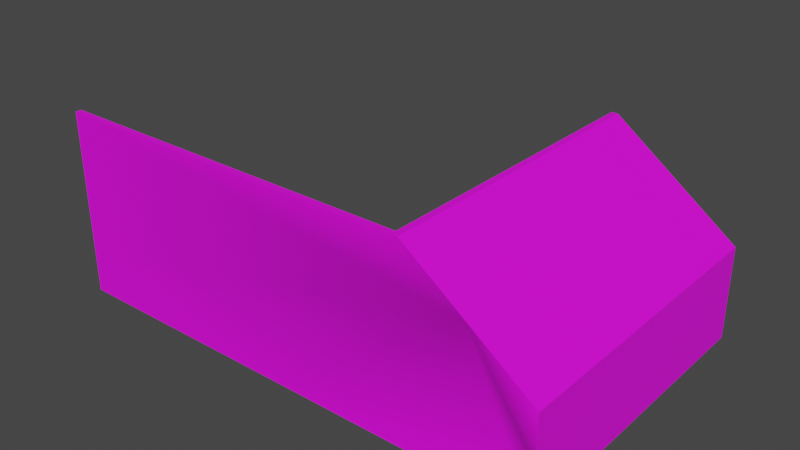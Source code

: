 # Source: Room_Walls.blend  (saved by Blender 2.93.20; exported with 4.5.12 LTS)
import bpy
from mathutils import Matrix  # noqa: F401  (used for matrix-valued properties, if any)

bpy.ops.wm.read_factory_settings(use_empty=True)
scene = bpy.context.scene
scene.name = 'Scene'

# ---- collections
col_collection = bpy.data.collections.new('Collection'); scene.collection.children.link(col_collection)

# ---- images (referenced by path relative to the original .blend; pixels are not part of the script)
import os
ASSET_DIR = os.environ.get("B2B_ASSET_DIR", "")  # directory of the original .blend (textures are referenced by path, not embedded)
HERE = os.path.dirname(os.path.abspath(__file__))  # packed textures are extracted next to this script under _unpacked/

def load_image(name, relpath, width, height, colorspace="sRGB"):
    """Load a texture the original file referenced (path relative to the .blend, or extracted next to this script)."""
    p = next((c for c in (os.path.join(HERE, relpath), os.path.join(ASSET_DIR, relpath)) if relpath and os.path.exists(c)), "")
    if p:
        img = bpy.data.images.load(p, check_existing=True)
        img.name = name
    else:  # same state as the original file: an image datablock whose file is absent (Cycles renders it pink)
        img = bpy.data.images.new(name, width, height)
        img.source = "FILE"
        img.filepath = "//" + (relpath or name)
    img.colorspace_settings.name = colorspace
    return img
img_diffusecolor_texture = load_image('DiffuseColor_Texture', 'GridBox_Default.png', 1024, 1024, 'sRGB')
img_diffusecolor_texture_001 = load_image('DiffuseColor_Texture.001', 'GridBox_Default.png', 1024, 1024, 'Non-Color')

# ---- materials (node trees are filled in below, after node groups)
mat_greybox_mat = bpy.data.materials.new('Greybox_mat')
mat_greybox_mat.surface_render_method = 'BLENDED'
mat_greybox_mat.blend_method = 'BLEND'
mat_greybox_mat.use_transparent_shadow = False
mat_greybox_mat.diffuse_color = (1.0, 1.0, 1.0, 1.0)
mat_greybox_mat.roughness = 0.5528

# ---- material node trees
mat_greybox_mat.use_nodes = True; mat_greybox_mat.node_tree.nodes.clear()
_N = mat_greybox_mat.node_tree.nodes; _L = mat_greybox_mat.node_tree.links
n0 = _N.new('ShaderNodeBsdfPrincipled'); n0.name = 'Principled BSDF'; n0.location = (10, 300)
n0.distribution = 'GGX'
n0.subsurface_method = 'BURLEY'
n0.inputs[2].default_value = 0.5528
n0.inputs[3].default_value = 1.45
n0.inputs[27].default_value = (0.0, 0.0, 0.0, 1.0)
n0.inputs[28].default_value = 1.0
n1 = _N.new('ShaderNodeOutputMaterial'); n1.name = 'Material Output'; n1.location = (300, 300)
n2 = _N.new('ShaderNodeNormalMap'); n2.name = 'Normal Map'; n2.location = (-300, -300)
n2.label = 'Normal/Map'
n3 = _N.new('ShaderNodeTexImage'); n3.name = 'Image Texture'; n3.location = (-300, 600)
n3.image = img_diffusecolor_texture
n4 = _N.new('ShaderNodeTexImage'); n4.name = 'Image Texture.001'; n4.location = (-300, 0)
n4.image = img_diffusecolor_texture_001
_L.new(n0.outputs[0], n1.inputs[0])
_L.new(n2.outputs[0], n0.inputs[5])
_L.new(n3.outputs[0], n0.inputs[0])
_L.new(n4.outputs[1], n0.inputs[4])
n1.is_active_output = True

# ---- world
world_world = bpy.data.worlds.new('World'); scene.world = world_world
world_world.use_nodes = True; world_world.node_tree.nodes.clear()
_N = world_world.node_tree.nodes; _L = world_world.node_tree.links
n0 = _N.new('ShaderNodeOutputWorld'); n0.name = 'World Output'; n0.location = (300, 300)
n1 = _N.new('ShaderNodeBackground'); n1.name = 'Background'; n1.location = (10, 300)
n1.inputs[0].default_value = (0.05088, 0.05088, 0.05088, 1.0)
_L.new(n1.outputs[0], n0.inputs[0])
n0.is_active_output = True
world_world.color = (0.05088, 0.05088, 0.05088)
world_world.use_sun_shadow = False
world_world.sun_shadow_jitter_overblur = 0.0

# ---- meshes
me_scene = bpy.data.meshes.new('Scene')
me_scene.from_pydata([(400.0, 5.0, 250.0), (-400.0, 5.0, 250.0), (-400.0, 5.0, 240.5), (400.0, 5.0, -239.8), (-400.0, 299.8, 240.5), (-390.5, 299.8, 250.0), (-400.0, 299.8, 250.0), (390.0, 5.0, -239.8), (400.2, 152.4, 250.0), (400.0, 152.4, -239.8), (-400.0, 152.4, 250.0), (400.0, 152.4, 250.0), (-400.0, 152.4, 240.5), (390.0, 5.0, 240.5), (190.0, 299.8, 240.5), (190.1, 299.8, 240.5), (190.1, 299.8, 250.0), (190.0, 299.8, -239.8), (200.0, 299.8, -239.8), (200.1, 299.8, 240.5), (200.2, 299.8, 250.0), (390.0, 152.4, 240.5), (390.0, 152.4, -239.8), (-400.0, 226.1, 240.5), (290.0, 226.1, 240.5), (-400.0, 78.7, 240.5), (-5.022, 5.0, 240.5), (-105.0, 299.8, 240.5), (390.0, 78.7, 240.5), (-400.0, 189.3, 240.5), (340.0, 189.3, 240.5), (-400.0, 115.6, 240.5), (192.5, 5.0, 240.5), (42.54, 299.8, 240.5), (390.0, 115.6, 240.5), (-400.0, 263.0, 240.5), (240.0, 263.0, 240.5), (-400.0, 41.85, 240.5), (-202.5, 5.0, 240.5), (-252.5, 299.8, 240.5), (390.0, 41.85, 240.5), (-400.0, 78.7, 250.0), (-100.2, 299.8, 250.0), (-400.0, 226.1, 250.0), (195.2, 299.8, 250.0), (-395.2, 299.8, 250.0), (300.1, 226.1, 250.0), (400.0, 78.7, 250.0), (0.0, 5.0, 250.0), (-400.0, 170.8, 240.5), (365.0, 170.8, 240.5), (-400.0, 134.0, 240.5), (291.2, 5.0, 240.5), (116.3, 299.8, 240.5), (390.0, 134.0, 240.5), (-400.0, 244.5, 240.5), (265.0, 244.5, 240.5), (-400.0, 60.28, 240.5), (-103.8, 5.0, 240.5), (-178.7, 299.8, 240.5), (390.0, 60.28, 240.5), (-400.0, 207.7, 240.5), (315.0, 207.7, 240.5), (-400.0, 97.13, 240.5), (93.72, 5.0, 240.5), (-31.22, 299.8, 240.5), (390.0, 97.13, 240.5), (-400.0, 281.4, 240.5), (215.0, 281.4, 240.5), (-400.0, 23.43, 240.5), (-301.3, 5.0, 240.5), (-326.2, 299.8, 240.5), (390.0, 23.43, 240.5), (-400.0, 161.6, 240.5), (377.5, 161.6, 240.5), (-400.0, 143.2, 240.5), (340.6, 5.0, 240.5), (153.2, 299.8, 240.5), (390.0, 143.2, 240.5), (-400.0, 235.3, 240.5), (277.5, 235.3, 240.5), (-400.0, 69.49, 240.5), (-54.39, 5.0, 240.5), (-141.9, 299.8, 240.5), (390.0, 69.49, 240.5), (-400.0, 198.5, 240.5), (327.5, 198.5, 240.5), (-400.0, 106.3, 240.5), (143.1, 5.0, 240.5), (5.659, 299.8, 240.5), (390.0, 106.3, 240.5), (-400.0, 272.2, 240.5), (227.5, 272.2, 240.5), (-400.0, 32.64, 240.5), (-251.9, 5.0, 240.5), (-289.4, 299.8, 240.5), (390.0, 32.64, 240.5), (-400.0, 180.0, 240.5), (352.5, 180.0, 240.5), (-400.0, 124.8, 240.5), (241.8, 5.0, 240.5), (79.42, 299.8, 240.5), (390.0, 124.8, 240.5), (-400.0, 253.8, 240.5), (252.5, 253.8, 240.5), (-400.0, 51.07, 240.5), (-153.1, 5.0, 240.5), (-215.6, 299.8, 240.5), (390.0, 51.07, 240.5), (-400.0, 216.9, 240.5), (302.5, 216.9, 240.5), (-400.0, 87.92, 240.5), (44.35, 5.0, 240.5), (-68.1, 299.8, 240.5), (390.0, 87.92, 240.5), (-400.0, 290.6, 240.5), (202.5, 290.6, 240.5), (-400.0, 14.21, 240.5), (-350.6, 5.0, 240.5), (-363.1, 299.8, 240.5), (390.0, 14.21, 240.5), (400.1, 152.4, 5.116), (200.1, 299.8, 245.3), (300.0, 226.1, -239.8), (200.1, 299.8, 0.3594), (300.2, 226.1, 250.0)], [], [(14, 16, 15), (16, 14, 116, 68, 92, 36, 104, 56, 80, 24, 110, 62, 86, 30, 98, 50, 74, 21), (16, 21, 15), (15, 21, 74, 50, 98, 30, 86, 62, 110, 24, 80, 56, 104, 36, 92, 68, 116, 14), (22, 7, 13, 120, 72, 96, 40, 108, 60, 84, 28, 114, 66, 90, 34, 102, 54, 78, 21), (8, 125, 20, 46, 11), (9, 121, 8, 0, 3), (20, 122, 19, 124, 18, 17, 14, 16, 44), (9, 3, 7, 22), (11, 46, 20, 44, 16, 42, 5, 45, 6, 43, 10, 41, 1, 48, 0, 47), (11, 47, 0, 8), (4, 115, 67, 91, 35, 103, 55, 79, 23, 109, 61, 85, 29, 97, 49, 73, 12, 75, 51, 99, 31, 87, 63, 111, 25, 81, 57, 105, 37, 93, 69, 117, 2, 1, 41, 10, 43, 6), (18, 123, 9, 22, 17), (4, 6, 45, 5, 42, 16, 14, 77, 53, 101, 33, 89, 65, 113, 27, 83, 59, 107, 39, 95, 71, 119), (14, 17, 22, 21, 74, 50, 98, 30, 86, 62, 110, 24, 80, 56, 104, 36, 92, 68, 116), (14, 116, 68, 92, 36, 104, 56, 80, 24, 110, 62, 86, 30, 98, 50, 74, 21, 78, 54, 102, 34, 90, 66, 114, 28, 84, 60, 108, 40, 96, 72, 120, 13, 76, 52, 100, 32, 88, 64, 112, 26, 82, 58, 106, 38, 94, 70, 118, 2, 117, 69, 93, 37, 105, 57, 81, 25, 111, 63, 87, 31, 99, 51, 75, 12, 73, 49, 97, 29, 85, 61, 109, 23, 79, 55, 103, 35, 91, 67, 115, 4, 119, 71, 95, 39, 107, 59, 83, 27, 113, 65, 89, 33, 101, 53, 77), (19, 122, 20, 125, 8, 121, 9, 123, 18, 124)])
me_scene.polygons.foreach_set('use_smooth', [True] * 17)
_k = set([(0, 8), (1, 41), (2, 117), (2, 118), (3, 9), (4, 6), (4, 115), (4, 119), (5, 42), (5, 45), (6, 43), (6, 45), (7, 13), (7, 22), (8, 11), (8, 121), (8, 125), (9, 121), (9, 123), (10, 41), (10, 43), (12, 73), (12, 75), (13, 76), (13, 120), (14, 15), (14, 16), (14, 17), (14, 77), (14, 116), (15, 16), (16, 21), (16, 42), (16, 44), (17, 18), (17, 22), (18, 123), (18, 124), (19, 122), (19, 124), (20, 44), (20, 122), (20, 125), (21, 22), (21, 74), (21, 78), (23, 79), (23, 109), (24, 80), (24, 110), (25, 81), (25, 111), (26, 82), (26, 112), (27, 83), (27, 113), (28, 84), (28, 114), (29, 85), (29, 97), (30, 86), (30, 98), (31, 87), (31, 99), (32, 88), (32, 100), (33, 89), (33, 101), (34, 90), (34, 102), (35, 91), (35, 103), (36, 92), (36, 104), (37, 93), (37, 105), (38, 94), (38, 106), (39, 95), (39, 107), (40, 96), (40, 108), (49, 73), (49, 97), (50, 74), (50, 98), (51, 75), (51, 99), (52, 76), (52, 100), (53, 77), (53, 101), (54, 78), (54, 102), (55, 79), (55, 103), (56, 80), (56, 104), (57, 81), (57, 105), (58, 82), (58, 106), (59, 83), (59, 107), (60, 84), (60, 108), (61, 85), (61, 109), (62, 86), (62, 110), (63, 87), (63, 111), (64, 88), (64, 112), (65, 89), (65, 113), (66, 90), (66, 114), (67, 91), (67, 115), (68, 92), (68, 116), (69, 93), (69, 117), (70, 94), (70, 118), (71, 95), (71, 119), (72, 96), (72, 120)])
me_scene.attributes.new('sharp_edge', 'BOOLEAN', 'EDGE').data.foreach_set('value', [ (min(e.vertices), max(e.vertices)) in _k for e in me_scene.edges])
_uv = me_scene.uv_layers.new(name='UVSet0')
_uv.uv.foreach_set('vector', [-1.9, 2.405, -1.901, 2.5, -1.901, 2.405, -0.2491, 2.5, -0.2497, 2.405, -0.09443, 2.405, 0.0608, 2.405, 0.216, 2.405, 0.3713, 2.405, 0.5265, 2.405, 0.6817, 2.405, 0.837, 2.405, 0.9922, 2.405, 1.147, 2.405, 1.303, 2.405, 1.458, 2.405, 1.613, 2.405, 1.768, 2.405, 1.924, 2.405, 2.079, 2.405, 2.234, 2.405, -1.905, 3.019, -3.903, 1.545, -1.905, 3.019, -1.905, 3.019, -3.903, 1.545, -3.779, 1.637, -3.654, 1.729, -3.529, 1.821, -3.404, 1.913, -3.279, 2.005, -3.154, 2.097, -3.029, 2.189, -2.904, 2.282, -2.779, 2.374, -2.654, 2.466, -2.529, 2.558, -2.404, 2.65, -2.279, 2.742, -2.154, 2.834, -2.029, 2.927, -1.904, 3.019, -2.398, 1.523, -2.398, 0.04868, 2.404, 0.04868, 2.404, 0.1408, 2.404, 0.2329, 2.404, 0.3251, 2.404, 0.4172, 2.404, 0.5093, 2.404, 0.6015, 2.404, 0.6936, 2.404, 0.7857, 2.404, 0.8779, 2.404, 0.97, 2.404, 1.062, 2.404, 1.154, 2.404, 1.246, 2.404, 1.339, 2.404, 1.431, 2.404, 1.523, 4.002, 1.524, 3.002, 2.261, 2.002, 2.998, 3.001, 2.261, 4.0, 1.524, 2.397, -0.4415, -0.05243, -0.4415, -2.501, -0.4415, -2.406, -1.757, 2.397, -1.758, -2.002, 2.5, -2.001, 2.453, -2.001, 2.405, -2.001, 0.003594, -2.0, -2.398, -1.9, -2.398, -1.9, 2.405, -1.901, 2.5, -1.952, 2.5, -4.0, 1.524, -4.0, 0.05, -3.9, 0.05, -3.9, 1.524, 4.0, 1.524, 3.001, 2.261, 2.002, 2.998, 1.952, 2.998, 1.901, 2.998, -1.002, 2.998, -3.905, 2.998, -3.952, 2.998, -4.0, 2.998, -4.0, 2.261, -4.0, 1.524, -3.952, 0.7871, -3.905, 0.05009, 0.04771, 0.05005, 4.0, 0.05, 4.0, 0.7871, 4.294, 1.646, 4.287, 0.9073, 4.281, 0.1687, 4.295, 1.646, 2.405, 2.998, 2.405, 2.906, 2.405, 2.814, 2.405, 2.722, 2.405, 2.63, 2.405, 2.538, 2.405, 2.445, 2.405, 2.353, 2.405, 2.261, 2.405, 2.169, 2.405, 2.077, 2.405, 1.985, 2.405, 1.893, 2.405, 1.8, 2.405, 1.708, 2.405, 1.616, 2.405, 1.524, 2.405, 1.432, 2.405, 1.34, 2.405, 1.248, 2.405, 1.156, 2.405, 1.063, 2.405, 0.9713, 2.405, 0.8792, 2.405, 0.787, 2.405, 0.6949, 2.405, 0.6028, 2.405, 0.5107, 2.405, 0.4185, 2.405, 0.3264, 2.405, 0.2343, 2.405, 0.1421, 2.405, 0.05, 2.5, 0.05, 2.5, 0.787, 2.5, 1.524, 2.5, 2.261, 2.5, 2.998, -2.0, 2.998, -3.0, 2.261, -4.0, 1.524, -3.9, 1.524, -1.9, 2.998, 4.0, 2.405, 4.0, 2.5, 3.952, 2.5, 3.905, 2.5, 1.002, 2.5, -1.901, 2.5, -1.9, 2.405, -1.532, 2.405, -1.163, 2.405, -0.7942, 2.405, -0.4254, 2.405, -0.05659, 2.405, 0.3122, 2.405, 0.681, 2.405, 1.05, 2.405, 1.419, 2.405, 1.787, 2.405, 2.156, 2.405, 2.525, 2.405, 2.894, 2.405, 3.262, 2.405, 3.631, 2.405, -0.2497, 2.405, -0.2502, -2.398, 2.234, -2.398, 2.234, 2.405, 2.079, 2.405, 1.924, 2.405, 1.768, 2.405, 1.613, 2.405, 1.458, 2.405, 1.303, 2.405, 1.147, 2.405, 0.9922, 2.405, 0.837, 2.405, 0.6817, 2.405, 0.5265, 2.405, 0.3713, 2.405, 0.216, 2.405, 0.0608, 2.405, -0.09443, 2.405, -1.904, 3.019, -2.029, 2.927, -2.154, 2.834, -2.279, 2.742, -2.404, 2.65, -2.529, 2.558, -2.654, 2.466, -2.779, 2.374, -2.904, 2.282, -3.029, 2.189, -3.154, 2.097, -3.279, 2.005, -3.404, 1.913, -3.529, 1.821, -3.654, 1.729, -3.779, 1.637, -3.903, 1.545, -3.903, 1.452, -3.903, 1.36, -3.903, 1.268, -3.903, 1.176, -3.903, 1.084, -3.903, 0.9918, -3.903, 0.8997, -3.903, 0.8076, -3.903, 0.7154, -3.903, 0.6233, -3.903, 0.5312, -3.903, 0.439, -3.903, 0.3469, -3.903, 0.2548, -3.903, 0.1627, -3.903, 0.07054, -3.41, 0.07055, -2.916, 0.07056, -2.422, 0.07056, -1.929, 0.07057, -1.435, 0.07058, -0.9412, 0.07058, -0.4474, 0.07059, 0.04628, 0.0706, 0.54, 0.0706, 1.034, 0.07061, 1.527, 0.07062, 2.021, 0.07062, 2.515, 0.07063, 3.009, 0.07064, 3.502, 0.07065, 3.996, 0.07065, 3.996, 0.1628, 3.996, 0.2549, 3.996, 0.347, 3.996, 0.4392, 3.996, 0.5313, 3.996, 0.6234, 3.996, 0.7155, 3.996, 0.8077, 3.996, 0.8998, 3.996, 0.9919, 3.996, 1.084, 3.996, 1.176, 3.996, 1.268, 3.996, 1.36, 3.996, 1.453, 3.996, 1.545, 3.996, 1.637, 3.996, 1.729, 3.996, 1.821, 3.996, 1.913, 3.996, 2.005, 3.996, 2.097, 3.996, 2.19, 3.996, 2.282, 3.996, 2.374, 3.996, 2.466, 3.996, 2.558, 3.996, 2.65, 3.996, 2.742, 3.996, 2.834, 3.996, 2.927, 3.996, 3.019, 3.627, 3.019, 3.258, 3.019, 2.89, 3.019, 2.521, 3.019, 2.152, 3.019, 1.783, 3.019, 1.415, 3.019, 1.046, 3.019, 0.677, 3.019, 0.3082, 3.019, -0.06054, 3.019, -0.4293, 3.019, -0.7981, 3.019, -1.167, 3.019, -1.536, 3.019, -2.406, 1.776, -2.453, 1.776, -2.501, 1.775, -2.501, 0.6669, -2.501, -0.4415, -0.05243, -0.4415, 2.397, -0.4415, 2.397, 0.667, 2.397, 1.775, -0.004228, 1.776])
me_scene.materials.append(mat_greybox_mat)
me_scene.use_remesh_fix_poles = True
me_scene.use_remesh_preserve_attributes = False
me_scene.update()
me_scene.normals_split_custom_set([tuple(v) for v in zip(*[iter([0.0, 1.0, 2.213e-06, 0.0, 1.0, 2.213e-06, 0.0, 1.0, 2.213e-06, -0.5935, -0.8048, 0.004339, -0.5935, -0.8048, 0.00223, -0.5926, -0.8055, 0.002514, -0.5926, -0.8055, 0.002514, -0.5926, -0.8055, 0.002514, -0.5926, -0.8055, 0.002514, -0.5926, -0.8055, 0.002514, -0.5926, -0.8055, 0.002514, -0.5926, -0.8055, 0.002514, -0.5926, -0.8055, 0.002514, -0.5926, -0.8055, 0.002514, -0.5926, -0.8055, 0.002514, -0.5926, -0.8055, 0.002514, -0.5926, -0.8055, 0.002514, -0.5926, -0.8055, 0.002514, -0.5926, -0.8055, 0.002514, -0.5926, -0.8055, 0.002514, -0.5934, -0.8049, 0.001511, 0.5936, 0.8048, -0.001517, 0.0866, 0.1176, -0.9893, 0.2003, 0.271, -0.9415, 0.2003, 0.271, -0.9415, 0.0866, 0.1176, -0.9893, -0.8928, -0.03803, 0.4488, -0.8928, -0.03803, 0.4488, -0.8928, -0.03802, 0.4488, -0.8928, -0.03802, 0.4488, -0.8928, -0.03802, 0.4488, -0.8928, -0.03802, 0.4488, -0.8928, -0.03803, 0.4488, -0.8928, -0.03802, 0.4488, -0.8928, -0.03802, 0.4488, -0.8928, -0.03802, 0.4488, -0.8928, -0.03802, 0.4488, -0.8928, -0.03802, 0.4488, -0.8928, -0.03802, 0.4488, -0.8928, -0.03802, 0.4488, -0.8928, -0.03802, 0.4488, -0.0976, -0.132, -0.9864, -1.0, -0.0001691, -5.185e-05, -1.0, -0.0001691, -5.185e-05, -1.0, -0.0001691, -5.185e-05, -1.0, -0.0001691, -5.185e-05, -1.0, -0.0001691, -5.185e-05, -1.0, -0.0001691, -5.185e-05, -1.0, -0.0001691, -5.185e-05, -1.0, -0.0001691, -5.185e-05, -1.0, -0.0001691, -5.185e-05, -1.0, -0.0001691, -5.185e-05, -1.0, -0.0001691, -5.185e-05, -1.0, -0.0001691, -5.185e-05, -1.0, -0.0001691, -5.185e-05, -1.0, -0.0001691, -5.185e-05, -1.0, -0.0001691, -5.185e-05, -1.0, -0.0001691, -5.185e-05, -1.0, -0.0001691, -5.185e-05, -1.0, -0.0001691, -5.185e-05, -1.0, -0.0001691, -5.185e-05, -0.1294, -0.1754, 0.976, -0.1294, -0.1754, 0.976, -0.04372, -0.05939, 0.9973, -0.2962, -0.2157, 0.9305, 0.3627, -0.0839, 0.9281, 1.0, -0.000554, -0.0001668, 1.0, -0.000554, -0.0001668, 1.0, -0.001103, -0.0003393, 1.0, -2.933e-06, -2.185e-06, 1.0, -0.000554, -0.0001668, 0.0, 1.0, 2.48e-08, 0.0, 1.0, 2.48e-08, 0.0, 1.0, 2.48e-08, 0.0, 1.0, 2.48e-08, 0.0, 1.0, 2.48e-08, 0.0, 1.0, 2.48e-08, 0.0, 1.0, 2.48e-08, 0.0, 1.0, 2.48e-08, 0.0, 1.0, 2.48e-08, 1.883e-06, 0.0, -1.0, 1.0, 4.83e-05, 4e-06, 2.645e-06, 0.0, -1.0, 1.019e-06, 0.0, -1.0, 0.3627, -0.0839, 0.9281, -0.2962, -0.2157, 0.9305, -0.04372, -0.05939, 0.9973, -0.02852, -0.06794, 0.9973, -0.0002014, -0.0002983, 1.0, -0.0002014, -0.0002984, 1.0, -7.216e-06, -2.472e-05, 1.0, -7.216e-06, -2.472e-05, 1.0, -7.216e-06, -2.472e-05, 1.0, -7.216e-06, -2.472e-05, 1.0, -7.216e-06, -2.472e-05, 1.0, -7.216e-06, -2.472e-05, 1.0, -7.216e-06, -2.472e-05, 1.0, -7.216e-06, -2.472e-05, 1.0, 0.3275, -0.02412, 0.9446, -0.4128, -0.1704, 0.8947, 0.3627, -0.0839, 0.9281, -0.4128, -0.1704, 0.8947, 0.3275, -0.02412, 0.9446, -0.1313, -0.06395, 0.9893, -1.0, 0.0, 0.0, -1.0, 0.0, 0.0, -1.0, 0.0, 0.0, -1.0, 0.0, 0.0, -1.0, 0.0, 0.0, -1.0, 0.0, 0.0, -1.0, 0.0, 0.0, -1.0, 0.0, 0.0, -1.0, 0.0, 0.0, -1.0, 0.0, 0.0, -1.0, 0.0, 0.0, -1.0, 0.0, 0.0, -1.0, 0.0, 0.0, -1.0, 0.0, 0.0, -1.0, 0.0, 0.0, -1.0, 0.0, 0.0, -1.0, 0.0, 0.0, -1.0, 0.0, 0.0, -1.0, 0.0, 0.0, -1.0, 0.0, 0.0, -1.0, 0.0, 0.0, -1.0, 0.0, 0.0, -1.0, 0.0, 0.0, -1.0, 0.0, 0.0, -1.0, 0.0, 0.0, -1.0, 0.0, 0.0, -1.0, 0.0, 0.0, -1.0, 0.0, 0.0, -1.0, 0.0, 0.0, -1.0, 0.0, 0.0, -1.0, 0.0, 0.0, -1.0, 0.0, 0.0, -1.0, 0.0, 0.0, -1.0, 0.0, 0.0, -1.0, 0.0, 0.0, -1.0, 0.0, 0.0, -1.0, 0.0, 0.0, -1.0, 0.0, 0.0, 0.0, 0.0, -1.0, 0.0, 0.0, -1.0, 1.883e-06, 0.0, -1.0, 1.019e-06, 0.0, -1.0, 0.0, 0.0, -1.0, 0.0, 1.0, 2.087e-06, 0.0, 1.0, 2.087e-06, 0.0, 1.0, 2.087e-06, 0.0, 1.0, 2.087e-06, 0.0, 1.0, 2.087e-06, 0.0, 1.0, 2.087e-06, 0.0, 1.0, 2.087e-06, 0.0, 1.0, 2.087e-06, 0.0, 1.0, 2.087e-06, 0.0, 1.0, 2.087e-06, 0.0, 1.0, 2.087e-06, 0.0, 1.0, 2.087e-06, 0.0, 1.0, 2.087e-06, 0.0, 1.0, 2.087e-06, 0.0, 1.0, 2.087e-06, 0.0, 1.0, 2.087e-06, 0.0, 1.0, 2.087e-06, 0.0, 1.0, 2.087e-06, 0.0, 1.0, 2.087e-06, 0.0, 1.0, 2.087e-06, 0.0, 1.0, 2.087e-06, 0.0, 1.0, 2.087e-06, -0.5935, -0.8048, 0.002151, -0.5934, -0.8049, 4.29e-05, -0.5934, -0.8049, 4.29e-05, -0.5934, -0.8049, 0.001481, -0.594, -0.8045, 0.001279, -0.594, -0.8045, 0.001279, -0.594, -0.8045, 0.001279, -0.594, -0.8045, 0.001279, -0.594, -0.8045, 0.001279, -0.594, -0.8045, 0.001279, -0.594, -0.8045, 0.001279, -0.594, -0.8045, 0.001279, -0.594, -0.8045, 0.001279, -0.594, -0.8045, 0.001279, -0.594, -0.8045, 0.001279, -0.594, -0.8045, 0.001279, -0.594, -0.8045, 0.001279, -0.594, -0.8045, 0.001279, -0.594, -0.8045, 0.001279, -0.0975, -0.1322, -0.9864, -0.1412, -0.08401, -0.9864, -0.1412, -0.08401, -0.9864, -0.1412, -0.08401, -0.9864, -0.1412, -0.08401, -0.9864, -0.1412, -0.08401, -0.9864, -0.1412, -0.08401, -0.9864, -0.1412, -0.08401, -0.9864, -0.1412, -0.08401, -0.9864, -0.1412, -0.08401, -0.9864, -0.1412, -0.08401, -0.9864, -0.1412, -0.08401, -0.9864, -0.1412, -0.08401, -0.9864, -0.1412, -0.08401, -0.9864, -0.1412, -0.08401, -0.9864, -0.1412, -0.08401, -0.9864, 0.08177, 0.111, -0.9904, 0.129, 0.04869, -0.9905, 0.129, 0.04869, -0.9905, 0.129, 0.04869, -0.9905, 0.129, 0.04869, -0.9905, 0.129, 0.04869, -0.9905, 0.129, 0.04869, -0.9905, 0.129, 0.04869, -0.9905, 0.129, 0.04869, -0.9905, 0.129, 0.04869, -0.9905, 0.129, 0.04869, -0.9905, 0.129, 0.04869, -0.9905, 0.129, 0.04869, -0.9905, 0.129, 0.04869, -0.9905, 0.129, 0.04869, -0.9905, 0.129, 0.04869, -0.9905, 1.096e-05, 5.887e-05, -1.0, 1.096e-05, 5.887e-05, -1.0, 1.096e-05, 5.887e-05, -1.0, 1.096e-05, 5.887e-05, -1.0, 1.096e-05, 5.887e-05, -1.0, 1.096e-05, 5.887e-05, -1.0, 1.096e-05, 5.887e-05, -1.0, 1.096e-05, 5.887e-05, -1.0, 1.096e-05, 5.887e-05, -1.0, 1.096e-05, 5.887e-05, -1.0, 1.096e-05, 5.887e-05, -1.0, 1.096e-05, 5.887e-05, -1.0, 1.096e-05, 5.887e-05, -1.0, 1.096e-05, 5.887e-05, -1.0, 1.096e-05, 5.887e-05, -1.0, 1.096e-05, 5.887e-05, -1.0, 1.096e-05, 5.887e-05, -1.0, 1.096e-05, 5.887e-05, -1.0, 1.096e-05, 5.887e-05, -1.0, 1.096e-05, 5.887e-05, -1.0, 1.096e-05, 5.887e-05, -1.0, 1.096e-05, 5.887e-05, -1.0, 1.096e-05, 5.887e-05, -1.0, 1.096e-05, 5.887e-05, -1.0, 1.096e-05, 5.887e-05, -1.0, 1.096e-05, 5.887e-05, -1.0, 1.096e-05, 5.887e-05, -1.0, 1.096e-05, 5.887e-05, -1.0, 1.096e-05, 5.887e-05, -1.0, 1.096e-05, 5.887e-05, -1.0, 1.096e-05, 5.887e-05, -1.0, 1.096e-05, 5.887e-05, -1.0, 1.096e-05, 5.887e-05, -1.0, 1.096e-05, 5.887e-05, -1.0, 1.096e-05, 5.887e-05, -1.0, 1.096e-05, 5.887e-05, -1.0, 1.096e-05, 5.887e-05, -1.0, 1.096e-05, 5.887e-05, -1.0, 1.096e-05, 5.887e-05, -1.0, 1.096e-05, 5.887e-05, -1.0, 1.096e-05, 5.887e-05, -1.0, 1.096e-05, 5.887e-05, -1.0, 1.096e-05, 5.887e-05, -1.0, 1.096e-05, 5.887e-05, -1.0, 1.096e-05, 5.887e-05, -1.0, 1.096e-05, 5.887e-05, -1.0, 1.096e-05, 5.887e-05, -1.0, 1.096e-05, 5.887e-05, -1.0, 1.096e-05, 5.887e-05, -1.0, 1.096e-05, 5.887e-05, -1.0, 1.096e-05, 5.887e-05, -1.0, 1.096e-05, 5.887e-05, -1.0, 1.096e-05, 5.887e-05, -1.0, 1.096e-05, 5.887e-05, -1.0, 1.096e-05, 5.887e-05, -1.0, 1.096e-05, 5.887e-05, -1.0, 1.096e-05, 5.887e-05, -1.0, 1.096e-05, 5.887e-05, -1.0, 1.096e-05, 5.887e-05, -1.0, 1.096e-05, 5.887e-05, -1.0, 1.096e-05, 5.887e-05, -1.0, 1.096e-05, 5.887e-05, -1.0, 1.096e-05, 5.887e-05, -1.0, 1.096e-05, 5.887e-05, -1.0, 0.5933, 0.805, -0.002543, 0.5933, 0.805, -0.002547, 0.5933, 0.8049, -0.005094, 0.5893, 0.8079, -0.0004514, 0.5933, 0.805, -0.002547, 0.5933, 0.805, -0.002547, 0.5933, 0.805, -0.0001979, 0.5933, 0.805, -0.0001979, 0.5933, 0.805, -0.0001979, 0.5933, 0.805, -0.0001979])] * 3)])

# ---- objects
ob_room_1piece = bpy.data.objects.new('Room_1Piece', me_scene)

# ---- transforms, parenting, visibility, modifiers, constraints
ob_room_1piece.location = (0.0, 0.0, 0.0)
ob_room_1piece.rotation_euler = (1.571, -0.0, 0.0)
ob_room_1piece.scale = (0.01, 0.01, 0.01)
ob_room_1piece.color = (0.8, 0.8, 0.8, 1.0)

# ---- collection membership
col_collection.objects.link(ob_room_1piece)

# ---- scene / render settings (as saved in the file)
scene.frame_start = 1; scene.frame_end = 250; scene.frame_set(2)
scene.render.engine = 'BLENDER_EEVEE_NEXT'
scene.render.fps = 25
scene.cycles.use_denoising = False
scene.cycles.samples = 128
scene.cycles.sampling_pattern = 'TABULATED_SOBOL'
scene.cycles.use_adaptive_sampling = False
scene.cycles.use_light_tree = False
scene.view_settings.view_transform = 'Filmic'
bpy.context.view_layer.update()

# ---- added for rendering (the .blend has no active camera and no usable light): camera, sun
cam_auto = bpy.data.cameras.new('AutoCamera')
cam_auto.lens = 50.0
cam_auto.sensor_width = 36.0
cam_auto.clip_end = 1000.0
ob_auto_camera = bpy.data.objects.new('AutoCamera', cam_auto)
scene.collection.objects.link(ob_auto_camera)
ob_auto_camera.location = (9.09956, -10.9697, 8.80308)
ob_auto_camera.rotation_euler = (1.09748, -7.21219e-08, 0.694738)
scene.camera = ob_auto_camera
light_auto_sun = bpy.data.lights.new('AutoSun', 'SUN')
light_auto_sun.energy = 3.0
light_auto_sun.angle = 0.0523599
ob_auto_sun = bpy.data.objects.new('AutoSun', light_auto_sun)
scene.collection.objects.link(ob_auto_sun)
ob_auto_sun.rotation_euler = (0.872665, 0.174533, 0.523599)
bpy.context.view_layer.update()
